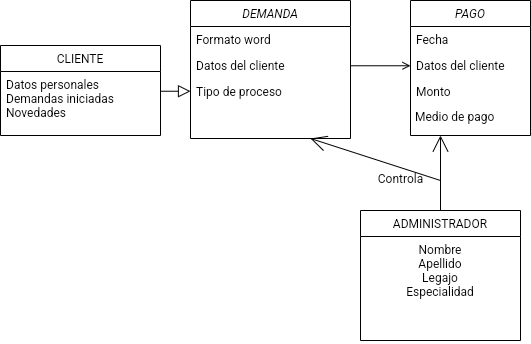

The diagram above was exported from draw.io. Its source (the exported page's mxGraphModel, read from the mxfile embedded in the PNG):
<mxGraphModel dx="687" dy="1342" grid="1" gridSize="10" guides="1" tooltips="1" connect="1" arrows="1" fold="1" page="1" pageScale="1" pageWidth="827" pageHeight="1169" math="0" shadow="0">
  <root>
    <mxCell id="WIyWlLk6GJQsqaUBKTNV-0" />
    <mxCell id="WIyWlLk6GJQsqaUBKTNV-1" parent="WIyWlLk6GJQsqaUBKTNV-0" />
    <mxCell id="zkfFHV4jXpPFQw0GAbJ--0" value="DEMANDA" style="swimlane;fontStyle=2;align=center;verticalAlign=top;childLayout=stackLayout;horizontal=1;startSize=26;horizontalStack=0;resizeParent=1;resizeLast=0;collapsible=1;marginBottom=0;rounded=0;shadow=0;strokeWidth=1;" parent="WIyWlLk6GJQsqaUBKTNV-1" vertex="1">
      <mxGeometry x="220" y="120" width="160" height="138" as="geometry">
        <mxRectangle x="230" y="140" width="160" height="26" as="alternateBounds" />
      </mxGeometry>
    </mxCell>
    <mxCell id="zkfFHV4jXpPFQw0GAbJ--1" value="Formato word" style="text;align=left;verticalAlign=top;spacingLeft=4;spacingRight=4;overflow=hidden;rotatable=0;points=[[0,0.5],[1,0.5]];portConstraint=eastwest;" parent="zkfFHV4jXpPFQw0GAbJ--0" vertex="1">
      <mxGeometry y="26" width="160" height="26" as="geometry" />
    </mxCell>
    <mxCell id="zkfFHV4jXpPFQw0GAbJ--2" value="Datos del cliente" style="text;align=left;verticalAlign=top;spacingLeft=4;spacingRight=4;overflow=hidden;rotatable=0;points=[[0,0.5],[1,0.5]];portConstraint=eastwest;rounded=0;shadow=0;html=0;" parent="zkfFHV4jXpPFQw0GAbJ--0" vertex="1">
      <mxGeometry y="52" width="160" height="26" as="geometry" />
    </mxCell>
    <mxCell id="zkfFHV4jXpPFQw0GAbJ--3" value="Tipo de proceso" style="text;align=left;verticalAlign=top;spacingLeft=4;spacingRight=4;overflow=hidden;rotatable=0;points=[[0,0.5],[1,0.5]];portConstraint=eastwest;rounded=0;shadow=0;html=0;" parent="zkfFHV4jXpPFQw0GAbJ--0" vertex="1">
      <mxGeometry y="78" width="160" height="26" as="geometry" />
    </mxCell>
    <mxCell id="zkfFHV4jXpPFQw0GAbJ--6" value="CLIENTE" style="swimlane;fontStyle=0;align=center;verticalAlign=top;childLayout=stackLayout;horizontal=1;startSize=26;horizontalStack=0;resizeParent=1;resizeLast=0;collapsible=1;marginBottom=0;rounded=0;shadow=0;strokeWidth=1;" parent="WIyWlLk6GJQsqaUBKTNV-1" vertex="1">
      <mxGeometry x="30" y="165" width="160" height="90" as="geometry">
        <mxRectangle x="130" y="380" width="160" height="26" as="alternateBounds" />
      </mxGeometry>
    </mxCell>
    <mxCell id="zkfFHV4jXpPFQw0GAbJ--7" value="Datos personales&#10;Demandas iniciadas&#10;Novedades&#10;" style="text;align=left;verticalAlign=top;spacingLeft=4;spacingRight=4;overflow=hidden;rotatable=0;points=[[0,0.5],[1,0.5]];portConstraint=eastwest;" parent="zkfFHV4jXpPFQw0GAbJ--6" vertex="1">
      <mxGeometry y="26" width="160" height="54" as="geometry" />
    </mxCell>
    <mxCell id="zkfFHV4jXpPFQw0GAbJ--12" value="" style="endArrow=block;endSize=10;endFill=0;shadow=0;strokeWidth=1;rounded=0;edgeStyle=elbowEdgeStyle;elbow=vertical;entryX=0;entryY=0.5;entryDx=0;entryDy=0;" parent="WIyWlLk6GJQsqaUBKTNV-1" source="zkfFHV4jXpPFQw0GAbJ--6" target="zkfFHV4jXpPFQw0GAbJ--3" edge="1">
      <mxGeometry width="160" relative="1" as="geometry">
        <mxPoint x="200" y="203" as="sourcePoint" />
        <mxPoint x="200" y="203" as="targetPoint" />
      </mxGeometry>
    </mxCell>
    <mxCell id="zkfFHV4jXpPFQw0GAbJ--13" value="ADMINISTRADOR" style="swimlane;fontStyle=0;align=center;verticalAlign=top;childLayout=stackLayout;horizontal=1;startSize=26;horizontalStack=0;resizeParent=1;resizeLast=0;collapsible=1;marginBottom=0;rounded=0;shadow=0;strokeWidth=1;" parent="WIyWlLk6GJQsqaUBKTNV-1" vertex="1">
      <mxGeometry x="390" y="330" width="160" height="130" as="geometry">
        <mxRectangle x="330" y="360" width="170" height="26" as="alternateBounds" />
      </mxGeometry>
    </mxCell>
    <mxCell id="zkfFHV4jXpPFQw0GAbJ--14" value="Nombre&#10;Apellido&#10;Legajo&#10;Especialidad" style="text;align=center;verticalAlign=top;spacingLeft=4;spacingRight=4;overflow=hidden;rotatable=0;points=[[0,0.5],[1,0.5]];portConstraint=eastwest;" parent="zkfFHV4jXpPFQw0GAbJ--13" vertex="1">
      <mxGeometry y="26" width="160" height="104" as="geometry" />
    </mxCell>
    <mxCell id="zkfFHV4jXpPFQw0GAbJ--26" value="" style="endArrow=open;shadow=0;strokeWidth=1;rounded=0;endFill=1;edgeStyle=elbowEdgeStyle;elbow=vertical;entryX=0;entryY=0.5;entryDx=0;entryDy=0;" parent="WIyWlLk6GJQsqaUBKTNV-1" source="zkfFHV4jXpPFQw0GAbJ--0" target="9z1JK-5BzuLmp4m8przE-2" edge="1">
      <mxGeometry x="0.5" y="41" relative="1" as="geometry">
        <mxPoint x="380" y="192" as="sourcePoint" />
        <mxPoint x="508" y="189.33333333333326" as="targetPoint" />
        <mxPoint x="-40" y="32" as="offset" />
      </mxGeometry>
    </mxCell>
    <mxCell id="9z1JK-5BzuLmp4m8przE-0" value="PAGO" style="swimlane;fontStyle=2;align=center;verticalAlign=top;childLayout=stackLayout;horizontal=1;startSize=26;horizontalStack=0;resizeParent=1;resizeLast=0;collapsible=1;marginBottom=0;rounded=0;shadow=0;strokeWidth=1;" vertex="1" parent="WIyWlLk6GJQsqaUBKTNV-1">
      <mxGeometry x="440" y="120" width="120" height="135" as="geometry">
        <mxRectangle x="230" y="140" width="160" height="26" as="alternateBounds" />
      </mxGeometry>
    </mxCell>
    <mxCell id="9z1JK-5BzuLmp4m8przE-1" value="Fecha" style="text;align=left;verticalAlign=top;spacingLeft=4;spacingRight=4;overflow=hidden;rotatable=0;points=[[0,0.5],[1,0.5]];portConstraint=eastwest;" vertex="1" parent="9z1JK-5BzuLmp4m8przE-0">
      <mxGeometry y="26" width="120" height="26" as="geometry" />
    </mxCell>
    <mxCell id="9z1JK-5BzuLmp4m8przE-2" value="Datos del cliente" style="text;align=left;verticalAlign=top;spacingLeft=4;spacingRight=4;overflow=hidden;rotatable=0;points=[[0,0.5],[1,0.5]];portConstraint=eastwest;rounded=0;shadow=0;html=0;" vertex="1" parent="9z1JK-5BzuLmp4m8przE-0">
      <mxGeometry y="52" width="120" height="26" as="geometry" />
    </mxCell>
    <mxCell id="9z1JK-5BzuLmp4m8przE-3" value="Monto&#10;" style="text;align=left;verticalAlign=top;spacingLeft=4;spacingRight=4;overflow=hidden;rotatable=0;points=[[0,0.5],[1,0.5]];portConstraint=eastwest;rounded=0;shadow=0;html=0;" vertex="1" parent="9z1JK-5BzuLmp4m8przE-0">
      <mxGeometry y="78" width="120" height="22" as="geometry" />
    </mxCell>
    <mxCell id="9z1JK-5BzuLmp4m8przE-7" value="&lt;font style=&quot;font-size: 12px;&quot;&gt;&amp;nbsp;Medio de pago&lt;/font&gt;" style="text;strokeColor=none;fillColor=none;html=1;align=left;verticalAlign=middle;whiteSpace=wrap;rounded=0;fontSize=16;" vertex="1" parent="9z1JK-5BzuLmp4m8przE-0">
      <mxGeometry y="100" width="120" height="30" as="geometry" />
    </mxCell>
    <mxCell id="9z1JK-5BzuLmp4m8przE-8" value="Controla" style="edgeStyle=none;curved=1;rounded=0;orthogonalLoop=1;jettySize=auto;html=1;fontSize=12;endArrow=open;endFill=0;startSize=14;endSize=14;sourcePerimeterSpacing=8;targetPerimeterSpacing=8;strokeColor=#000000;entryX=0.25;entryY=1;entryDx=0;entryDy=0;exitX=0.5;exitY=0;exitDx=0;exitDy=0;" edge="1" parent="WIyWlLk6GJQsqaUBKTNV-1" source="zkfFHV4jXpPFQw0GAbJ--13" target="9z1JK-5BzuLmp4m8przE-0">
      <mxGeometry x="-0.2" y="40" relative="1" as="geometry">
        <mxPoint x="440" y="360" as="sourcePoint" />
        <mxPoint x="480" y="260" as="targetPoint" />
        <Array as="points" />
        <mxPoint as="offset" />
      </mxGeometry>
    </mxCell>
    <mxCell id="9z1JK-5BzuLmp4m8przE-9" value="" style="edgeStyle=none;orthogonalLoop=1;jettySize=auto;html=1;rounded=0;strokeColor=#000000;fontSize=12;endArrow=open;endFill=0;startSize=14;endSize=14;sourcePerimeterSpacing=8;targetPerimeterSpacing=8;curved=1;entryX=0.75;entryY=1;entryDx=0;entryDy=0;" edge="1" parent="WIyWlLk6GJQsqaUBKTNV-1" target="zkfFHV4jXpPFQw0GAbJ--0">
      <mxGeometry width="140" relative="1" as="geometry">
        <mxPoint x="470" y="300" as="sourcePoint" />
        <mxPoint x="330" y="270" as="targetPoint" />
        <Array as="points" />
      </mxGeometry>
    </mxCell>
  </root>
</mxGraphModel>